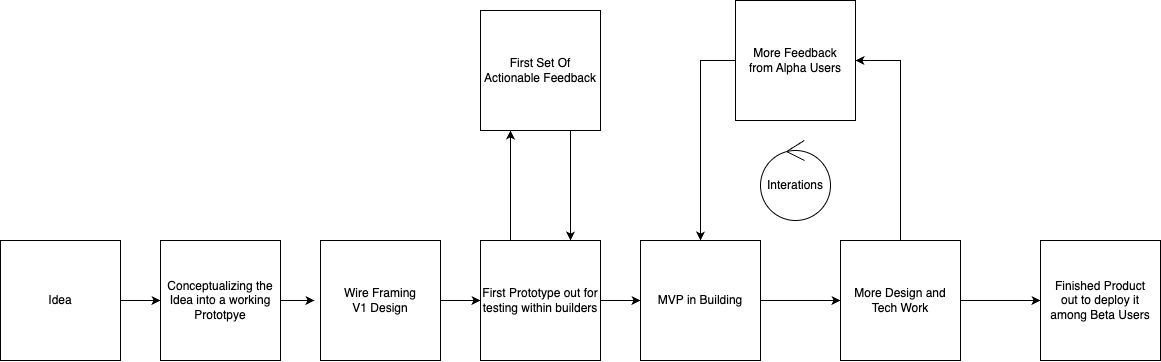

The diagram above was exported from draw.io. Its source (the exported page's mxGraphModel, read from the mxfile embedded in the PNG):
<mxGraphModel dx="1233" dy="1173" grid="1" gridSize="10" guides="1" tooltips="1" connect="1" arrows="1" fold="1" page="1" pageScale="1" pageWidth="827" pageHeight="1169" math="0" shadow="0">
  <root>
    <mxCell id="0" />
    <mxCell id="1" parent="0" />
    <mxCell id="2TKA1ASJAhJ6Mb4XJVWm-11" style="edgeStyle=orthogonalEdgeStyle;rounded=0;orthogonalLoop=1;jettySize=auto;html=1;exitX=1;exitY=0.5;exitDx=0;exitDy=0;entryX=0;entryY=0.5;entryDx=0;entryDy=0;" edge="1" parent="1" source="2TKA1ASJAhJ6Mb4XJVWm-1" target="2TKA1ASJAhJ6Mb4XJVWm-2">
      <mxGeometry relative="1" as="geometry" />
    </mxCell>
    <mxCell id="2TKA1ASJAhJ6Mb4XJVWm-1" value="Idea" style="whiteSpace=wrap;html=1;aspect=fixed;" vertex="1" parent="1">
      <mxGeometry x="40" y="360" width="120" height="120" as="geometry" />
    </mxCell>
    <mxCell id="2TKA1ASJAhJ6Mb4XJVWm-2" value="Conceptualizing the Idea into a working Prototpye" style="whiteSpace=wrap;html=1;aspect=fixed;" vertex="1" parent="1">
      <mxGeometry x="200" y="360" width="120" height="120" as="geometry" />
    </mxCell>
    <mxCell id="2TKA1ASJAhJ6Mb4XJVWm-13" style="edgeStyle=orthogonalEdgeStyle;rounded=0;orthogonalLoop=1;jettySize=auto;html=1;exitX=1;exitY=0.5;exitDx=0;exitDy=0;entryX=0;entryY=0.5;entryDx=0;entryDy=0;" edge="1" parent="1" source="2TKA1ASJAhJ6Mb4XJVWm-3" target="2TKA1ASJAhJ6Mb4XJVWm-4">
      <mxGeometry relative="1" as="geometry" />
    </mxCell>
    <mxCell id="2TKA1ASJAhJ6Mb4XJVWm-3" value="Wire Framing&lt;br&gt;V1 Design" style="whiteSpace=wrap;html=1;aspect=fixed;" vertex="1" parent="1">
      <mxGeometry x="360" y="360" width="120" height="120" as="geometry" />
    </mxCell>
    <mxCell id="2TKA1ASJAhJ6Mb4XJVWm-16" style="edgeStyle=orthogonalEdgeStyle;rounded=0;orthogonalLoop=1;jettySize=auto;html=1;exitX=1;exitY=0.5;exitDx=0;exitDy=0;entryX=0;entryY=0.5;entryDx=0;entryDy=0;" edge="1" parent="1" source="2TKA1ASJAhJ6Mb4XJVWm-4" target="2TKA1ASJAhJ6Mb4XJVWm-7">
      <mxGeometry relative="1" as="geometry" />
    </mxCell>
    <mxCell id="2TKA1ASJAhJ6Mb4XJVWm-22" style="edgeStyle=orthogonalEdgeStyle;rounded=0;orthogonalLoop=1;jettySize=auto;html=1;exitX=0.25;exitY=0;exitDx=0;exitDy=0;entryX=0.25;entryY=1;entryDx=0;entryDy=0;" edge="1" parent="1" source="2TKA1ASJAhJ6Mb4XJVWm-4" target="2TKA1ASJAhJ6Mb4XJVWm-6">
      <mxGeometry relative="1" as="geometry" />
    </mxCell>
    <mxCell id="2TKA1ASJAhJ6Mb4XJVWm-4" value="First Prototype out for testing within builders" style="whiteSpace=wrap;html=1;aspect=fixed;" vertex="1" parent="1">
      <mxGeometry x="520" y="360" width="120" height="120" as="geometry" />
    </mxCell>
    <mxCell id="2TKA1ASJAhJ6Mb4XJVWm-23" style="edgeStyle=orthogonalEdgeStyle;rounded=0;orthogonalLoop=1;jettySize=auto;html=1;exitX=0.75;exitY=1;exitDx=0;exitDy=0;entryX=0.75;entryY=0;entryDx=0;entryDy=0;" edge="1" parent="1" source="2TKA1ASJAhJ6Mb4XJVWm-6" target="2TKA1ASJAhJ6Mb4XJVWm-4">
      <mxGeometry relative="1" as="geometry" />
    </mxCell>
    <mxCell id="2TKA1ASJAhJ6Mb4XJVWm-6" value="First Set Of &lt;br&gt;Actionable Feedback" style="whiteSpace=wrap;html=1;aspect=fixed;" vertex="1" parent="1">
      <mxGeometry x="520" y="130" width="120" height="120" as="geometry" />
    </mxCell>
    <mxCell id="2TKA1ASJAhJ6Mb4XJVWm-24" style="edgeStyle=orthogonalEdgeStyle;rounded=0;orthogonalLoop=1;jettySize=auto;html=1;exitX=1;exitY=0.5;exitDx=0;exitDy=0;entryX=0;entryY=0.5;entryDx=0;entryDy=0;" edge="1" parent="1" source="2TKA1ASJAhJ6Mb4XJVWm-7" target="2TKA1ASJAhJ6Mb4XJVWm-9">
      <mxGeometry relative="1" as="geometry" />
    </mxCell>
    <mxCell id="2TKA1ASJAhJ6Mb4XJVWm-7" value="MVP in Building" style="whiteSpace=wrap;html=1;aspect=fixed;" vertex="1" parent="1">
      <mxGeometry x="680" y="360" width="120" height="120" as="geometry" />
    </mxCell>
    <mxCell id="2TKA1ASJAhJ6Mb4XJVWm-26" style="edgeStyle=orthogonalEdgeStyle;rounded=0;orthogonalLoop=1;jettySize=auto;html=1;exitX=0;exitY=0.5;exitDx=0;exitDy=0;" edge="1" parent="1" source="2TKA1ASJAhJ6Mb4XJVWm-8" target="2TKA1ASJAhJ6Mb4XJVWm-7">
      <mxGeometry relative="1" as="geometry" />
    </mxCell>
    <mxCell id="2TKA1ASJAhJ6Mb4XJVWm-8" value="More Feedback&lt;br&gt;from Alpha Users" style="whiteSpace=wrap;html=1;aspect=fixed;" vertex="1" parent="1">
      <mxGeometry x="775" y="120" width="120" height="120" as="geometry" />
    </mxCell>
    <mxCell id="2TKA1ASJAhJ6Mb4XJVWm-20" style="edgeStyle=orthogonalEdgeStyle;rounded=0;orthogonalLoop=1;jettySize=auto;html=1;exitX=1;exitY=0.5;exitDx=0;exitDy=0;entryX=0;entryY=0.5;entryDx=0;entryDy=0;" edge="1" parent="1" source="2TKA1ASJAhJ6Mb4XJVWm-9" target="2TKA1ASJAhJ6Mb4XJVWm-10">
      <mxGeometry relative="1" as="geometry" />
    </mxCell>
    <mxCell id="2TKA1ASJAhJ6Mb4XJVWm-25" style="edgeStyle=orthogonalEdgeStyle;rounded=0;orthogonalLoop=1;jettySize=auto;html=1;exitX=0.5;exitY=0;exitDx=0;exitDy=0;entryX=1;entryY=0.5;entryDx=0;entryDy=0;" edge="1" parent="1" source="2TKA1ASJAhJ6Mb4XJVWm-9" target="2TKA1ASJAhJ6Mb4XJVWm-8">
      <mxGeometry relative="1" as="geometry" />
    </mxCell>
    <mxCell id="2TKA1ASJAhJ6Mb4XJVWm-9" value="More Design and Tech Work" style="whiteSpace=wrap;html=1;aspect=fixed;" vertex="1" parent="1">
      <mxGeometry x="880" y="360" width="120" height="120" as="geometry" />
    </mxCell>
    <mxCell id="2TKA1ASJAhJ6Mb4XJVWm-10" value="Finished Product &lt;br&gt;out to deploy it among Beta Users" style="whiteSpace=wrap;html=1;aspect=fixed;" vertex="1" parent="1">
      <mxGeometry x="1080" y="360" width="120" height="120" as="geometry" />
    </mxCell>
    <mxCell id="2TKA1ASJAhJ6Mb4XJVWm-12" style="edgeStyle=orthogonalEdgeStyle;rounded=0;orthogonalLoop=1;jettySize=auto;html=1;exitX=1;exitY=0.5;exitDx=0;exitDy=0;entryX=-0.05;entryY=0.508;entryDx=0;entryDy=0;entryPerimeter=0;" edge="1" parent="1" source="2TKA1ASJAhJ6Mb4XJVWm-2" target="2TKA1ASJAhJ6Mb4XJVWm-3">
      <mxGeometry relative="1" as="geometry" />
    </mxCell>
    <mxCell id="2TKA1ASJAhJ6Mb4XJVWm-21" value="Interations" style="ellipse;shape=umlControl;whiteSpace=wrap;html=1;" vertex="1" parent="1">
      <mxGeometry x="800" y="260" width="70" height="80" as="geometry" />
    </mxCell>
  </root>
</mxGraphModel>